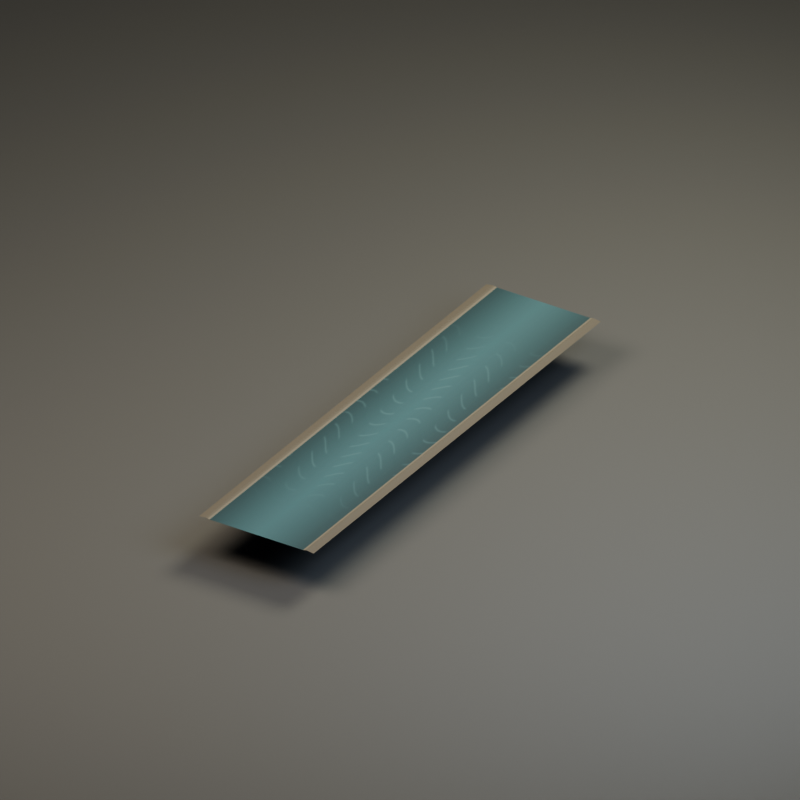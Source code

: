 # Source: hex_river_overlay_straight.blend  (saved by Blender 5.2.45; exported with 4.5.12 LTS)
import bpy
from mathutils import Matrix  # noqa: F401  (used for matrix-valued properties, if any)

bpy.ops.wm.read_factory_settings(use_empty=True)
scene = bpy.context.scene
scene.name = 'hex_river_overlay_straight'

# ---- collections
col_hex_river_overlay_straight = bpy.data.collections.new('hex_river_overlay_straight'); scene.collection.children.link(col_hex_river_overlay_straight)
col_studio___excluded_from_game_exports = bpy.data.collections.new('STUDIO — excluded from game exports'); scene.collection.children.link(col_studio___excluded_from_game_exports)

# ---- images (referenced by path relative to the original .blend; pixels are not part of the script)
import os
ASSET_DIR = os.environ.get("B2B_ASSET_DIR", "")  # directory of the original .blend (textures are referenced by path, not embedded)
HERE = os.path.dirname(os.path.abspath(__file__))  # packed textures are extracted next to this script under _unpacked/

def load_image(name, relpath, width, height, colorspace="sRGB"):
    """Load a texture the original file referenced (path relative to the .blend, or extracted next to this script)."""
    p = next((c for c in (os.path.join(HERE, relpath), os.path.join(ASSET_DIR, relpath)) if relpath and os.path.exists(c)), "")
    if p:
        img = bpy.data.images.load(p, check_existing=True)
        img.name = name
    else:  # same state as the original file: an image datablock whose file is absent (Cycles renders it pink)
        img = bpy.data.images.new(name, width, height)
        img.source = "FILE"
        img.filepath = "//" + (relpath or name)
    img.colorspace_settings.name = colorspace
    return img
img_whisperwood_v1_7a2581bebaee552aa335 = load_image('whisperwood_v1_7a2581bebaee552aa335', '_unpacked/whisperwood_v1_7a2581bebaee552aa335.c806cf45.png', 512, 512, 'sRGB')
img_ground_river_roughness = load_image('ground_river_roughness', '_unpacked/ground_river_roughness.b152b647.png', 512, 512, 'Non-Color')
img_ground_river_normal = load_image('ground_river_normal', '_unpacked/ground_river_normal.6e4572a0.png', 512, 512, 'Non-Color')

# ---- materials (node trees are filled in below, after node groups)
mat_floor_river = bpy.data.materials.new('floor_river')
mat_floor_river.diffuse_color = (0.03759, 0.08622, 0.09728, 1.0)
mat_base = bpy.data.materials.new('base')
mat_base.diffuse_color = (0.0489, 0.05018, 0.05018, 1.0)

# ---- material node trees
mat_floor_river.use_nodes = True; mat_floor_river.node_tree.nodes.clear()
_N = mat_floor_river.node_tree.nodes; _L = mat_floor_river.node_tree.links
n0 = _N.new('ShaderNodeBsdfPrincipled'); n0.name = 'Principled BSDF'; n0.location = (-200, 100)
n0.inputs[10].default_value = 0.005
n0.inputs[27].default_value = (0.03759, 0.08622, 0.09728, 1.0)
n1 = _N.new('ShaderNodeOutputMaterial'); n1.name = 'Material Output'; n1.location = (200, 100)
n2 = _N.new('ShaderNodeTexImage'); n2.name = 'Image Texture'; n2.location = (0, 0)
n2.image = img_whisperwood_v1_7a2581bebaee552aa335
n2.extension = 'EXTEND'
n3 = _N.new('ShaderNodeTexImage'); n3.name = 'Image Texture.001'; n3.location = (0, 0)
n3.image = img_ground_river_roughness
n3.extension = 'EXTEND'
n4 = _N.new('ShaderNodeTexImage'); n4.name = 'Image Texture.002'; n4.location = (0, 0)
n4.image = img_ground_river_normal
n4.extension = 'EXTEND'
n5 = _N.new('ShaderNodeNormalMap'); n5.name = 'Normal Map'; n5.location = (0, 0)
n5.width = 160
_L.new(n0.outputs[0], n1.inputs[0])
_L.new(n2.outputs[0], n0.inputs[0])
_L.new(n3.outputs[0], n0.inputs[2])
_L.new(n4.outputs[0], n5.inputs[1])
_L.new(n5.outputs[0], n0.inputs[5])
n1.is_active_output = True
mat_base.use_nodes = True; mat_base.node_tree.nodes.clear()
_N = mat_base.node_tree.nodes; _L = mat_base.node_tree.links
n0 = _N.new('ShaderNodeBsdfPrincipled'); n0.name = 'Principled BSDF'; n0.location = (-200, 100)
n0.inputs[0].default_value = (0.0489, 0.05018, 0.05018, 1.0)
n0.inputs[2].default_value = 0.78
n0.inputs[10].default_value = 0.005
n0.inputs[27].default_value = (0.0489, 0.05018, 0.05018, 1.0)
n1 = _N.new('ShaderNodeOutputMaterial'); n1.name = 'Material Output'; n1.location = (200, 100)
_L.new(n0.outputs[0], n1.inputs[0])
n1.is_active_output = True

# ---- world
world_neutral_soft_ambient_009 = bpy.data.worlds.new('Neutral soft ambient.009'); scene.world = world_neutral_soft_ambient_009
world_neutral_soft_ambient_009.use_nodes = True; world_neutral_soft_ambient_009.node_tree.nodes.clear()
_N = world_neutral_soft_ambient_009.node_tree.nodes; _L = world_neutral_soft_ambient_009.node_tree.links
n0 = _N.new('ShaderNodeBackground'); n0.name = 'Background'; n0.location = (-200, 100)
n0.inputs[0].default_value = (0.2, 0.22, 0.25, 1.0)
n0.inputs[1].default_value = 0.32
n1 = _N.new('ShaderNodeOutputWorld'); n1.name = 'World Output'; n1.location = (200, 100)
_L.new(n0.outputs[0], n1.inputs[0])
n1.is_active_output = True

# ---- cameras
cam_orthographic_art_camera_009 = bpy.data.cameras.new('Orthographic art camera.009')
cam_orthographic_art_camera_009.type = 'ORTHO'
cam_orthographic_art_camera_009.ortho_scale = 6.6

# ---- lights
light_warm_key_009 = bpy.data.lights.new('Warm key.009', 'AREA')
light_warm_key_009.color = (1.0, 0.86, 0.69)
light_warm_key_009.energy = 1012.0
light_warm_key_009.shape = 'DISK'
light_warm_key_009.size = 5.2
light_soft_sky_009 = bpy.data.lights.new('Soft sky.009', 'AREA')
light_soft_sky_009.color = (0.72, 0.83, 1.0)
light_soft_sky_009.energy = 533.0
light_soft_sky_009.shape = 'DISK'
light_soft_sky_009.size = 5.0
light_leaf_rim_009 = bpy.data.lights.new('Leaf rim.009', 'AREA')
light_leaf_rim_009.color = (1.0, 0.94, 0.73)
light_leaf_rim_009.energy = 1000.0
light_leaf_rim_009.shape = 'DISK'
light_leaf_rim_009.size = 4.0

# ---- meshes
me_independent_painted_river_ribbon = bpy.data.meshes.new('Independent painted river ribbon')
me_independent_painted_river_ribbon.from_pydata([(-0.56, 2.208, 0.006), (-0.4928, 2.208, 0.016), (-0.455, 2.208, 0.008), (0.0, 2.208, 0.008), (0.455, 2.208, 0.008), (0.4928, 2.208, 0.016), (0.56, 2.208, 0.006), (-0.56, 2.07, 0.006), (-0.4928, 2.07, 0.016), (-0.455, 2.07, 0.008), (0.0, 2.07, 0.008), (0.455, 2.07, 0.008), (0.4928, 2.07, 0.016), (0.56, 2.07, 0.006), (-0.56, 1.932, 0.006), (-0.4928, 1.932, 0.016), (-0.455, 1.932, 0.008), (0.0, 1.932, 0.008), (0.455, 1.932, 0.008), (0.4928, 1.932, 0.016), (0.56, 1.932, 0.006), (-0.56, 1.794, 0.006), (-0.4928, 1.794, 0.016), (-0.455, 1.794, 0.008), (0.0, 1.794, 0.008), (0.455, 1.794, 0.008), (0.4928, 1.794, 0.016), (0.56, 1.794, 0.006), (-0.56, 1.656, 0.006), (-0.4928, 1.656, 0.016), (-0.455, 1.656, 0.008), (0.0, 1.656, 0.008), (0.455, 1.656, 0.008), (0.4928, 1.656, 0.016), (0.56, 1.656, 0.006), (-0.56, 1.518, 0.006), (-0.4928, 1.518, 0.016), (-0.455, 1.518, 0.008), (0.0, 1.518, 0.008), (0.455, 1.518, 0.008), (0.4928, 1.518, 0.016), (0.56, 1.518, 0.006), (-0.56, 1.38, 0.006), (-0.4928, 1.38, 0.016), (-0.455, 1.38, 0.008), (0.0, 1.38, 0.008), (0.455, 1.38, 0.008), (0.4928, 1.38, 0.016), (0.56, 1.38, 0.006), (-0.56, 1.242, 0.006), (-0.4928, 1.242, 0.016), (-0.455, 1.242, 0.008), (0.0, 1.242, 0.008), (0.455, 1.242, 0.008), (0.4928, 1.242, 0.016), (0.56, 1.242, 0.006), (-0.56, 1.104, 0.006), (-0.4928, 1.104, 0.016), (-0.455, 1.104, 0.008), (0.0, 1.104, 0.008), (0.455, 1.104, 0.008), (0.4928, 1.104, 0.016), (0.56, 1.104, 0.006), (-0.56, 0.9662, 0.006), (-0.4928, 0.9662, 0.016), (-0.455, 0.9662, 0.008), (0.0, 0.9662, 0.008), (0.455, 0.9662, 0.008), (0.4928, 0.9662, 0.016), (0.56, 0.9662, 0.006), (-0.56, 0.8281, 0.006), (-0.4928, 0.8281, 0.016), (-0.455, 0.8281, 0.008), (0.0, 0.8281, 0.008), (0.455, 0.8281, 0.008), (0.4928, 0.8281, 0.016), (0.56, 0.8281, 0.006), (-0.56, 0.6901, 0.006), (-0.4928, 0.6901, 0.016), (-0.455, 0.6901, 0.008), (0.0, 0.6901, 0.008), (0.455, 0.6901, 0.008), (0.4928, 0.6901, 0.016), (0.56, 0.6901, 0.006), (-0.56, 0.5521, 0.006), (-0.4928, 0.5521, 0.016), (-0.455, 0.5521, 0.008), (0.0, 0.5521, 0.008), (0.455, 0.5521, 0.008), (0.4928, 0.5521, 0.016), (0.56, 0.5521, 0.006), (-0.56, 0.4141, 0.006), (-0.4928, 0.4141, 0.016), (-0.455, 0.4141, 0.008), (0.0, 0.4141, 0.008), (0.455, 0.4141, 0.008), (0.4928, 0.4141, 0.016), (0.56, 0.4141, 0.006), (-0.56, 0.276, 0.006), (-0.4928, 0.276, 0.016), (-0.455, 0.276, 0.008), (0.0, 0.276, 0.008), (0.455, 0.276, 0.008), (0.4928, 0.276, 0.016), (0.56, 0.276, 0.006), (-0.56, 0.138, 0.006), (-0.4928, 0.138, 0.016), (-0.455, 0.138, 0.008), (0.0, 0.138, 0.008), (0.455, 0.138, 0.008), (0.4928, 0.138, 0.016), (0.56, 0.138, 0.006), (-0.56, 0.0, 0.006), (-0.4928, 0.0, 0.016), (-0.455, 0.0, 0.008), (0.0, 0.0, 0.008), (0.455, 0.0, 0.008), (0.4928, 0.0, 0.016), (0.56, 0.0, 0.006), (-0.56, -0.138, 0.006), (-0.4928, -0.138, 0.016), (-0.455, -0.138, 0.008), (0.0, -0.138, 0.008), (0.455, -0.138, 0.008), (0.4928, -0.138, 0.016), (0.56, -0.138, 0.006), (-0.56, -0.276, 0.006), (-0.4928, -0.276, 0.016), (-0.455, -0.276, 0.008), (0.0, -0.276, 0.008), (0.455, -0.276, 0.008), (0.4928, -0.276, 0.016), (0.56, -0.276, 0.006), (-0.56, -0.4141, 0.006), (-0.4928, -0.4141, 0.016), (-0.455, -0.4141, 0.008), (0.0, -0.4141, 0.008), (0.455, -0.4141, 0.008), (0.4928, -0.4141, 0.016), (0.56, -0.4141, 0.006), (-0.56, -0.5521, 0.006), (-0.4928, -0.5521, 0.016), (-0.455, -0.5521, 0.008), (0.0, -0.5521, 0.008), (0.455, -0.5521, 0.008), (0.4928, -0.5521, 0.016), (0.56, -0.5521, 0.006), (-0.56, -0.6901, 0.006), (-0.4928, -0.6901, 0.016), (-0.455, -0.6901, 0.008), (0.0, -0.6901, 0.008), (0.455, -0.6901, 0.008), (0.4928, -0.6901, 0.016), (0.56, -0.6901, 0.006), (-0.56, -0.8281, 0.006), (-0.4928, -0.8281, 0.016), (-0.455, -0.8281, 0.008), (0.0, -0.8281, 0.008), (0.455, -0.8281, 0.008), (0.4928, -0.8281, 0.016), (0.56, -0.8281, 0.006), (-0.56, -0.9662, 0.006), (-0.4928, -0.9662, 0.016), (-0.455, -0.9662, 0.008), (0.0, -0.9662, 0.008), (0.455, -0.9662, 0.008), (0.4928, -0.9662, 0.016), (0.56, -0.9662, 0.006), (-0.56, -1.104, 0.006), (-0.4928, -1.104, 0.016), (-0.455, -1.104, 0.008), (0.0, -1.104, 0.008), (0.455, -1.104, 0.008), (0.4928, -1.104, 0.016), (0.56, -1.104, 0.006), (-0.56, -1.242, 0.006), (-0.4928, -1.242, 0.016), (-0.455, -1.242, 0.008), (0.0, -1.242, 0.008), (0.455, -1.242, 0.008), (0.4928, -1.242, 0.016), (0.56, -1.242, 0.006), (-0.56, -1.38, 0.006), (-0.4928, -1.38, 0.016), (-0.455, -1.38, 0.008), (0.0, -1.38, 0.008), (0.455, -1.38, 0.008), (0.4928, -1.38, 0.016), (0.56, -1.38, 0.006), (-0.56, -1.518, 0.006), (-0.4928, -1.518, 0.016), (-0.455, -1.518, 0.008), (0.0, -1.518, 0.008), (0.455, -1.518, 0.008), (0.4928, -1.518, 0.016), (0.56, -1.518, 0.006), (-0.56, -1.656, 0.006), (-0.4928, -1.656, 0.016), (-0.455, -1.656, 0.008), (0.0, -1.656, 0.008), (0.455, -1.656, 0.008), (0.4928, -1.656, 0.016), (0.56, -1.656, 0.006), (-0.56, -1.794, 0.006), (-0.4928, -1.794, 0.016), (-0.455, -1.794, 0.008), (0.0, -1.794, 0.008), (0.455, -1.794, 0.008), (0.4928, -1.794, 0.016), (0.56, -1.794, 0.006), (-0.56, -1.932, 0.006), (-0.4928, -1.932, 0.016), (-0.455, -1.932, 0.008), (0.0, -1.932, 0.008), (0.455, -1.932, 0.008), (0.4928, -1.932, 0.016), (0.56, -1.932, 0.006), (-0.56, -2.07, 0.006), (-0.4928, -2.07, 0.016), (-0.455, -2.07, 0.008), (0.0, -2.07, 0.008), (0.455, -2.07, 0.008), (0.4928, -2.07, 0.016), (0.56, -2.07, 0.006), (-0.56, -2.208, 0.006), (-0.4928, -2.208, 0.016), (-0.455, -2.208, 0.008), (0.0, -2.208, 0.008), (0.455, -2.208, 0.008), (0.4928, -2.208, 0.016), (0.56, -2.208, 0.006)], [], [(0, 7, 8, 1), (1, 8, 9, 2), (2, 9, 10, 3), (3, 10, 11, 4), (4, 11, 12, 5), (5, 12, 13, 6), (7, 14, 15, 8), (8, 15, 16, 9), (9, 16, 17, 10), (10, 17, 18, 11), (11, 18, 19, 12), (12, 19, 20, 13), (14, 21, 22, 15), (15, 22, 23, 16), (16, 23, 24, 17), (17, 24, 25, 18), (18, 25, 26, 19), (19, 26, 27, 20), (21, 28, 29, 22), (22, 29, 30, 23), (23, 30, 31, 24), (24, 31, 32, 25), (25, 32, 33, 26), (26, 33, 34, 27), (28, 35, 36, 29), (29, 36, 37, 30), (30, 37, 38, 31), (31, 38, 39, 32), (32, 39, 40, 33), (33, 40, 41, 34), (35, 42, 43, 36), (36, 43, 44, 37), (37, 44, 45, 38), (38, 45, 46, 39), (39, 46, 47, 40), (40, 47, 48, 41), (42, 49, 50, 43), (43, 50, 51, 44), (44, 51, 52, 45), (45, 52, 53, 46), (46, 53, 54, 47), (47, 54, 55, 48), (49, 56, 57, 50), (50, 57, 58, 51), (51, 58, 59, 52), (52, 59, 60, 53), (53, 60, 61, 54), (54, 61, 62, 55), (56, 63, 64, 57), (57, 64, 65, 58), (58, 65, 66, 59), (59, 66, 67, 60), (60, 67, 68, 61), (61, 68, 69, 62), (63, 70, 71, 64), (64, 71, 72, 65), (65, 72, 73, 66), (66, 73, 74, 67), (67, 74, 75, 68), (68, 75, 76, 69), (70, 77, 78, 71), (71, 78, 79, 72), (72, 79, 80, 73), (73, 80, 81, 74), (74, 81, 82, 75), (75, 82, 83, 76), (77, 84, 85, 78), (78, 85, 86, 79), (79, 86, 87, 80), (80, 87, 88, 81), (81, 88, 89, 82), (82, 89, 90, 83), (84, 91, 92, 85), (85, 92, 93, 86), (86, 93, 94, 87), (87, 94, 95, 88), (88, 95, 96, 89), (89, 96, 97, 90), (91, 98, 99, 92), (92, 99, 100, 93), (93, 100, 101, 94), (94, 101, 102, 95), (95, 102, 103, 96), (96, 103, 104, 97), (98, 105, 106, 99), (99, 106, 107, 100), (100, 107, 108, 101), (101, 108, 109, 102), (102, 109, 110, 103), (103, 110, 111, 104), (105, 112, 113, 106), (106, 113, 114, 107), (107, 114, 115, 108), (108, 115, 116, 109), (109, 116, 117, 110), (110, 117, 118, 111), (112, 119, 120, 113), (113, 120, 121, 114), (114, 121, 122, 115), (115, 122, 123, 116), (116, 123, 124, 117), (117, 124, 125, 118), (119, 126, 127, 120), (120, 127, 128, 121), (121, 128, 129, 122), (122, 129, 130, 123), (123, 130, 131, 124), (124, 131, 132, 125), (126, 133, 134, 127), (127, 134, 135, 128), (128, 135, 136, 129), (129, 136, 137, 130), (130, 137, 138, 131), (131, 138, 139, 132), (133, 140, 141, 134), (134, 141, 142, 135), (135, 142, 143, 136), (136, 143, 144, 137), (137, 144, 145, 138), (138, 145, 146, 139), (140, 147, 148, 141), (141, 148, 149, 142), (142, 149, 150, 143), (143, 150, 151, 144), (144, 151, 152, 145), (145, 152, 153, 146), (147, 154, 155, 148), (148, 155, 156, 149), (149, 156, 157, 150), (150, 157, 158, 151), (151, 158, 159, 152), (152, 159, 160, 153), (154, 161, 162, 155), (155, 162, 163, 156), (156, 163, 164, 157), (157, 164, 165, 158), (158, 165, 166, 159), (159, 166, 167, 160), (161, 168, 169, 162), (162, 169, 170, 163), (163, 170, 171, 164), (164, 171, 172, 165), (165, 172, 173, 166), (166, 173, 174, 167), (168, 175, 176, 169), (169, 176, 177, 170), (170, 177, 178, 171), (171, 178, 179, 172), (172, 179, 180, 173), (173, 180, 181, 174), (175, 182, 183, 176), (176, 183, 184, 177), (177, 184, 185, 178), (178, 185, 186, 179), (179, 186, 187, 180), (180, 187, 188, 181), (182, 189, 190, 183), (183, 190, 191, 184), (184, 191, 192, 185), (185, 192, 193, 186), (186, 193, 194, 187), (187, 194, 195, 188), (189, 196, 197, 190), (190, 197, 198, 191), (191, 198, 199, 192), (192, 199, 200, 193), (193, 200, 201, 194), (194, 201, 202, 195), (196, 203, 204, 197), (197, 204, 205, 198), (198, 205, 206, 199), (199, 206, 207, 200), (200, 207, 208, 201), (201, 208, 209, 202), (203, 210, 211, 204), (204, 211, 212, 205), (205, 212, 213, 206), (206, 213, 214, 207), (207, 214, 215, 208), (208, 215, 216, 209), (210, 217, 218, 211), (211, 218, 219, 212), (212, 219, 220, 213), (213, 220, 221, 214), (214, 221, 222, 215), (215, 222, 223, 216), (217, 224, 225, 218), (218, 225, 226, 219), (219, 226, 227, 220), (220, 227, 228, 221), (221, 228, 229, 222), (222, 229, 230, 223)])
_uv = me_independent_painted_river_ribbon.uv_layers.new(name='PaintedUV')
_uv.uv.foreach_set('vector', [0.0, 0.0, 0.0, 0.03125, 0.06, 0.03125, 0.06, 0.0, 0.06, 0.0, 0.06, 0.03125, 0.09375, 0.03125, 0.09375, 0.0, 0.09375, 0.0, 0.09375, 0.03125, 0.5, 0.03125, 0.5, 0.0, 0.5, 0.0, 0.5, 0.03125, 0.9062, 0.03125, 0.9062, 0.0, 0.9062, 0.0, 0.9062, 0.03125, 0.94, 0.03125, 0.94, 0.0, 0.94, 0.0, 0.94, 0.03125, 1.0, 0.03125, 1.0, 0.0, 0.0, 0.03125, 0.0, 0.0625, 0.06, 0.0625, 0.06, 0.03125, 0.06, 0.03125, 0.06, 0.0625, 0.09375, 0.0625, 0.09375, 0.03125, 0.09375, 0.03125, 0.09375, 0.0625, 0.5, 0.0625, 0.5, 0.03125, 0.5, 0.03125, 0.5, 0.0625, 0.9062, 0.0625, 0.9062, 0.03125, 0.9062, 0.03125, 0.9062, 0.0625, 0.94, 0.0625, 0.94, 0.03125, 0.94, 0.03125, 0.94, 0.0625, 1.0, 0.0625, 1.0, 0.03125, 0.0, 0.0625, 0.0, 0.09375, 0.06, 0.09375, 0.06, 0.0625, 0.06, 0.0625, 0.06, 0.09375, 0.09375, 0.09375, 0.09375, 0.0625, 0.09375, 0.0625, 0.09375, 0.09375, 0.5, 0.09375, 0.5, 0.0625, 0.5, 0.0625, 0.5, 0.09375, 0.9062, 0.09375, 0.9062, 0.0625, 0.9062, 0.0625, 0.9062, 0.09375, 0.94, 0.09375, 0.94, 0.0625, 0.94, 0.0625, 0.94, 0.09375, 1.0, 0.09375, 1.0, 0.0625, 0.0, 0.09375, 0.0, 0.125, 0.06, 0.125, 0.06, 0.09375, 0.06, 0.09375, 0.06, 0.125, 0.09375, 0.125, 0.09375, 0.09375, 0.09375, 0.09375, 0.09375, 0.125, 0.5, 0.125, 0.5, 0.09375, 0.5, 0.09375, 0.5, 0.125, 0.9062, 0.125, 0.9062, 0.09375, 0.9062, 0.09375, 0.9062, 0.125, 0.94, 0.125, 0.94, 0.09375, 0.94, 0.09375, 0.94, 0.125, 1.0, 0.125, 1.0, 0.09375, 0.0, 0.125, 0.0, 0.1562, 0.06, 0.1562, 0.06, 0.125, 0.06, 0.125, 0.06, 0.1562, 0.09375, 0.1562, 0.09375, 0.125, 0.09375, 0.125, 0.09375, 0.1562, 0.5, 0.1562, 0.5, 0.125, 0.5, 0.125, 0.5, 0.1562, 0.9062, 0.1562, 0.9062, 0.125, 0.9062, 0.125, 0.9062, 0.1562, 0.94, 0.1562, 0.94, 0.125, 0.94, 0.125, 0.94, 0.1562, 1.0, 0.1562, 1.0, 0.125, 0.0, 0.1562, 0.0, 0.1875, 0.06, 0.1875, 0.06, 0.1562, 0.06, 0.1562, 0.06, 0.1875, 0.09375, 0.1875, 0.09375, 0.1562, 0.09375, 0.1562, 0.09375, 0.1875, 0.5, 0.1875, 0.5, 0.1562, 0.5, 0.1562, 0.5, 0.1875, 0.9062, 0.1875, 0.9062, 0.1562, 0.9062, 0.1562, 0.9062, 0.1875, 0.94, 0.1875, 0.94, 0.1562, 0.94, 0.1562, 0.94, 0.1875, 1.0, 0.1875, 1.0, 0.1562, 0.0, 0.1875, 0.0, 0.2188, 0.06, 0.2188, 0.06, 0.1875, 0.06, 0.1875, 0.06, 0.2188, 0.09375, 0.2188, 0.09375, 0.1875, 0.09375, 0.1875, 0.09375, 0.2188, 0.5, 0.2188, 0.5, 0.1875, 0.5, 0.1875, 0.5, 0.2188, 0.9062, 0.2188, 0.9062, 0.1875, 0.9062, 0.1875, 0.9062, 0.2188, 0.94, 0.2188, 0.94, 0.1875, 0.94, 0.1875, 0.94, 0.2188, 1.0, 0.2188, 1.0, 0.1875, 0.0, 0.2188, 0.0, 0.25, 0.06, 0.25, 0.06, 0.2188, 0.06, 0.2188, 0.06, 0.25, 0.09375, 0.25, 0.09375, 0.2188, 0.09375, 0.2188, 0.09375, 0.25, 0.5, 0.25, 0.5, 0.2188, 0.5, 0.2188, 0.5, 0.25, 0.9062, 0.25, 0.9062, 0.2188, 0.9062, 0.2188, 0.9062, 0.25, 0.94, 0.25, 0.94, 0.2188, 0.94, 0.2188, 0.94, 0.25, 1.0, 0.25, 1.0, 0.2188, 0.0, 0.25, 0.0, 0.2812, 0.06, 0.2812, 0.06, 0.25, 0.06, 0.25, 0.06, 0.2812, 0.09375, 0.2812, 0.09375, 0.25, 0.09375, 0.25, 0.09375, 0.2812, 0.5, 0.2812, 0.5, 0.25, 0.5, 0.25, 0.5, 0.2812, 0.9062, 0.2812, 0.9062, 0.25, 0.9062, 0.25, 0.9062, 0.2812, 0.94, 0.2812, 0.94, 0.25, 0.94, 0.25, 0.94, 0.2812, 1.0, 0.2812, 1.0, 0.25, 0.0, 0.2812, 0.0, 0.3125, 0.06, 0.3125, 0.06, 0.2812, 0.06, 0.2812, 0.06, 0.3125, 0.09375, 0.3125, 0.09375, 0.2812, 0.09375, 0.2812, 0.09375, 0.3125, 0.5, 0.3125, 0.5, 0.2812, 0.5, 0.2812, 0.5, 0.3125, 0.9062, 0.3125, 0.9062, 0.2812, 0.9062, 0.2812, 0.9062, 0.3125, 0.94, 0.3125, 0.94, 0.2812, 0.94, 0.2812, 0.94, 0.3125, 1.0, 0.3125, 1.0, 0.2812, 0.0, 0.3125, 0.0, 0.3438, 0.06, 0.3438, 0.06, 0.3125, 0.06, 0.3125, 0.06, 0.3438, 0.09375, 0.3438, 0.09375, 0.3125, 0.09375, 0.3125, 0.09375, 0.3438, 0.5, 0.3438, 0.5, 0.3125, 0.5, 0.3125, 0.5, 0.3438, 0.9062, 0.3438, 0.9062, 0.3125, 0.9062, 0.3125, 0.9062, 0.3438, 0.94, 0.3438, 0.94, 0.3125, 0.94, 0.3125, 0.94, 0.3438, 1.0, 0.3438, 1.0, 0.3125, 0.0, 0.3438, 0.0, 0.375, 0.06, 0.375, 0.06, 0.3438, 0.06, 0.3438, 0.06, 0.375, 0.09375, 0.375, 0.09375, 0.3438, 0.09375, 0.3438, 0.09375, 0.375, 0.5, 0.375, 0.5, 0.3438, 0.5, 0.3438, 0.5, 0.375, 0.9062, 0.375, 0.9062, 0.3438, 0.9062, 0.3438, 0.9062, 0.375, 0.94, 0.375, 0.94, 0.3438, 0.94, 0.3438, 0.94, 0.375, 1.0, 0.375, 1.0, 0.3438, 0.0, 0.375, 0.0, 0.4062, 0.06, 0.4062, 0.06, 0.375, 0.06, 0.375, 0.06, 0.4062, 0.09375, 0.4062, 0.09375, 0.375, 0.09375, 0.375, 0.09375, 0.4062, 0.5, 0.4062, 0.5, 0.375, 0.5, 0.375, 0.5, 0.4062, 0.9062, 0.4062, 0.9062, 0.375, 0.9062, 0.375, 0.9062, 0.4062, 0.94, 0.4062, 0.94, 0.375, 0.94, 0.375, 0.94, 0.4062, 1.0, 0.4062, 1.0, 0.375, 0.0, 0.4062, 0.0, 0.4375, 0.06, 0.4375, 0.06, 0.4062, 0.06, 0.4062, 0.06, 0.4375, 0.09375, 0.4375, 0.09375, 0.4062, 0.09375, 0.4062, 0.09375, 0.4375, 0.5, 0.4375, 0.5, 0.4062, 0.5, 0.4062, 0.5, 0.4375, 0.9062, 0.4375, 0.9062, 0.4062, 0.9062, 0.4062, 0.9062, 0.4375, 0.94, 0.4375, 0.94, 0.4062, 0.94, 0.4062, 0.94, 0.4375, 1.0, 0.4375, 1.0, 0.4062, 0.0, 0.4375, 0.0, 0.4688, 0.06, 0.4688, 0.06, 0.4375, 0.06, 0.4375, 0.06, 0.4688, 0.09375, 0.4688, 0.09375, 0.4375, 0.09375, 0.4375, 0.09375, 0.4688, 0.5, 0.4688, 0.5, 0.4375, 0.5, 0.4375, 0.5, 0.4688, 0.9062, 0.4688, 0.9062, 0.4375, 0.9062, 0.4375, 0.9062, 0.4688, 0.94, 0.4688, 0.94, 0.4375, 0.94, 0.4375, 0.94, 0.4688, 1.0, 0.4688, 1.0, 0.4375, 0.0, 0.4688, 0.0, 0.5, 0.06, 0.5, 0.06, 0.4688, 0.06, 0.4688, 0.06, 0.5, 0.09375, 0.5, 0.09375, 0.4688, 0.09375, 0.4688, 0.09375, 0.5, 0.5, 0.5, 0.5, 0.4688, 0.5, 0.4688, 0.5, 0.5, 0.9062, 0.5, 0.9062, 0.4688, 0.9062, 0.4688, 0.9062, 0.5, 0.94, 0.5, 0.94, 0.4688, 0.94, 0.4688, 0.94, 0.5, 1.0, 0.5, 1.0, 0.4688, 0.0, 0.5, 0.0, 0.5312, 0.06, 0.5312, 0.06, 0.5, 0.06, 0.5, 0.06, 0.5312, 0.09375, 0.5312, 0.09375, 0.5, 0.09375, 0.5, 0.09375, 0.5312, 0.5, 0.5312, 0.5, 0.5, 0.5, 0.5, 0.5, 0.5312, 0.9062, 0.5312, 0.9062, 0.5, 0.9062, 0.5, 0.9062, 0.5312, 0.94, 0.5312, 0.94, 0.5, 0.94, 0.5, 0.94, 0.5312, 1.0, 0.5312, 1.0, 0.5, 0.0, 0.5312, 0.0, 0.5625, 0.06, 0.5625, 0.06, 0.5312, 0.06, 0.5312, 0.06, 0.5625, 0.09375, 0.5625, 0.09375, 0.5312, 0.09375, 0.5312, 0.09375, 0.5625, 0.5, 0.5625, 0.5, 0.5312, 0.5, 0.5312, 0.5, 0.5625, 0.9062, 0.5625, 0.9062, 0.5312, 0.9062, 0.5312, 0.9062, 0.5625, 0.94, 0.5625, 0.94, 0.5312, 0.94, 0.5312, 0.94, 0.5625, 1.0, 0.5625, 1.0, 0.5312, 0.0, 0.5625, 0.0, 0.5938, 0.06, 0.5938, 0.06, 0.5625, 0.06, 0.5625, 0.06, 0.5938, 0.09375, 0.5938, 0.09375, 0.5625, 0.09375, 0.5625, 0.09375, 0.5938, 0.5, 0.5938, 0.5, 0.5625, 0.5, 0.5625, 0.5, 0.5938, 0.9062, 0.5938, 0.9062, 0.5625, 0.9062, 0.5625, 0.9062, 0.5938, 0.94, 0.5938, 0.94, 0.5625, 0.94, 0.5625, 0.94, 0.5938, 1.0, 0.5938, 1.0, 0.5625, 0.0, 0.5938, 0.0, 0.625, 0.06, 0.625, 0.06, 0.5938, 0.06, 0.5938, 0.06, 0.625, 0.09375, 0.625, 0.09375, 0.5938, 0.09375, 0.5938, 0.09375, 0.625, 0.5, 0.625, 0.5, 0.5938, 0.5, 0.5938, 0.5, 0.625, 0.9062, 0.625, 0.9062, 0.5938, 0.9062, 0.5938, 0.9062, 0.625, 0.94, 0.625, 0.94, 0.5938, 0.94, 0.5938, 0.94, 0.625, 1.0, 0.625, 1.0, 0.5938, 0.0, 0.625, 0.0, 0.6562, 0.06, 0.6562, 0.06, 0.625, 0.06, 0.625, 0.06, 0.6562, 0.09375, 0.6562, 0.09375, 0.625, 0.09375, 0.625, 0.09375, 0.6562, 0.5, 0.6562, 0.5, 0.625, 0.5, 0.625, 0.5, 0.6562, 0.9062, 0.6562, 0.9062, 0.625, 0.9062, 0.625, 0.9062, 0.6562, 0.94, 0.6562, 0.94, 0.625, 0.94, 0.625, 0.94, 0.6562, 1.0, 0.6562, 1.0, 0.625, 0.0, 0.6562, 0.0, 0.6875, 0.06, 0.6875, 0.06, 0.6562, 0.06, 0.6562, 0.06, 0.6875, 0.09375, 0.6875, 0.09375, 0.6562, 0.09375, 0.6562, 0.09375, 0.6875, 0.5, 0.6875, 0.5, 0.6562, 0.5, 0.6562, 0.5, 0.6875, 0.9062, 0.6875, 0.9062, 0.6562, 0.9062, 0.6562, 0.9062, 0.6875, 0.94, 0.6875, 0.94, 0.6562, 0.94, 0.6562, 0.94, 0.6875, 1.0, 0.6875, 1.0, 0.6562, 0.0, 0.6875, 0.0, 0.7188, 0.06, 0.7188, 0.06, 0.6875, 0.06, 0.6875, 0.06, 0.7188, 0.09375, 0.7188, 0.09375, 0.6875, 0.09375, 0.6875, 0.09375, 0.7188, 0.5, 0.7188, 0.5, 0.6875, 0.5, 0.6875, 0.5, 0.7188, 0.9062, 0.7188, 0.9062, 0.6875, 0.9062, 0.6875, 0.9062, 0.7188, 0.94, 0.7188, 0.94, 0.6875, 0.94, 0.6875, 0.94, 0.7188, 1.0, 0.7188, 1.0, 0.6875, 0.0, 0.7188, 0.0, 0.75, 0.06, 0.75, 0.06, 0.7188, 0.06, 0.7188, 0.06, 0.75, 0.09375, 0.75, 0.09375, 0.7188, 0.09375, 0.7188, 0.09375, 0.75, 0.5, 0.75, 0.5, 0.7188, 0.5, 0.7188, 0.5, 0.75, 0.9062, 0.75, 0.9062, 0.7188, 0.9062, 0.7188, 0.9062, 0.75, 0.94, 0.75, 0.94, 0.7188, 0.94, 0.7188, 0.94, 0.75, 1.0, 0.75, 1.0, 0.7188, 0.0, 0.75, 0.0, 0.7812, 0.06, 0.7812, 0.06, 0.75, 0.06, 0.75, 0.06, 0.7812, 0.09375, 0.7812, 0.09375, 0.75, 0.09375, 0.75, 0.09375, 0.7812, 0.5, 0.7812, 0.5, 0.75, 0.5, 0.75, 0.5, 0.7812, 0.9062, 0.7812, 0.9062, 0.75, 0.9062, 0.75, 0.9062, 0.7812, 0.94, 0.7812, 0.94, 0.75, 0.94, 0.75, 0.94, 0.7812, 1.0, 0.7812, 1.0, 0.75, 0.0, 0.7812, 0.0, 0.8125, 0.06, 0.8125, 0.06, 0.7812, 0.06, 0.7812, 0.06, 0.8125, 0.09375, 0.8125, 0.09375, 0.7812, 0.09375, 0.7812, 0.09375, 0.8125, 0.5, 0.8125, 0.5, 0.7812, 0.5, 0.7812, 0.5, 0.8125, 0.9062, 0.8125, 0.9062, 0.7812, 0.9062, 0.7812, 0.9062, 0.8125, 0.94, 0.8125, 0.94, 0.7812, 0.94, 0.7812, 0.94, 0.8125, 1.0, 0.8125, 1.0, 0.7812, 0.0, 0.8125, 0.0, 0.8438, 0.06, 0.8438, 0.06, 0.8125, 0.06, 0.8125, 0.06, 0.8438, 0.09375, 0.8438, 0.09375, 0.8125, 0.09375, 0.8125, 0.09375, 0.8438, 0.5, 0.8438, 0.5, 0.8125, 0.5, 0.8125, 0.5, 0.8438, 0.9062, 0.8438, 0.9062, 0.8125, 0.9062, 0.8125, 0.9062, 0.8438, 0.94, 0.8438, 0.94, 0.8125, 0.94, 0.8125, 0.94, 0.8438, 1.0, 0.8438, 1.0, 0.8125, 0.0, 0.8438, 0.0, 0.875, 0.06, 0.875, 0.06, 0.8438, 0.06, 0.8438, 0.06, 0.875, 0.09375, 0.875, 0.09375, 0.8438, 0.09375, 0.8438, 0.09375, 0.875, 0.5, 0.875, 0.5, 0.8438, 0.5, 0.8438, 0.5, 0.875, 0.9062, 0.875, 0.9062, 0.8438, 0.9062, 0.8438, 0.9062, 0.875, 0.94, 0.875, 0.94, 0.8438, 0.94, 0.8438, 0.94, 0.875, 1.0, 0.875, 1.0, 0.8438, 0.0, 0.875, 0.0, 0.9062, 0.06, 0.9062, 0.06, 0.875, 0.06, 0.875, 0.06, 0.9062, 0.09375, 0.9062, 0.09375, 0.875, 0.09375, 0.875, 0.09375, 0.9062, 0.5, 0.9062, 0.5, 0.875, 0.5, 0.875, 0.5, 0.9062, 0.9062, 0.9062, 0.9062, 0.875, 0.9062, 0.875, 0.9062, 0.9062, 0.94, 0.9062, 0.94, 0.875, 0.94, 0.875, 0.94, 0.9062, 1.0, 0.9062, 1.0, 0.875, 0.0, 0.9062, 0.0, 0.9375, 0.06, 0.9375, 0.06, 0.9062, 0.06, 0.9062, 0.06, 0.9375, 0.09375, 0.9375, 0.09375, 0.9062, 0.09375, 0.9062, 0.09375, 0.9375, 0.5, 0.9375, 0.5, 0.9062, 0.5, 0.9062, 0.5, 0.9375, 0.9062, 0.9375, 0.9062, 0.9062, 0.9062, 0.9062, 0.9062, 0.9375, 0.94, 0.9375, 0.94, 0.9062, 0.94, 0.9062, 0.94, 0.9375, 1.0, 0.9375, 1.0, 0.9062, 0.0, 0.9375, 0.0, 0.9688, 0.06, 0.9688, 0.06, 0.9375, 0.06, 0.9375, 0.06, 0.9688, 0.09375, 0.9688, 0.09375, 0.9375, 0.09375, 0.9375, 0.09375, 0.9688, 0.5, 0.9688, 0.5, 0.9375, 0.5, 0.9375, 0.5, 0.9688, 0.9062, 0.9688, 0.9062, 0.9375, 0.9062, 0.9375, 0.9062, 0.9688, 0.94, 0.9688, 0.94, 0.9375, 0.94, 0.9375, 0.94, 0.9688, 1.0, 0.9688, 1.0, 0.9375, 0.0, 0.9688, 0.0, 1.0, 0.06, 1.0, 0.06, 0.9688, 0.06, 0.9688, 0.06, 1.0, 0.09375, 1.0, 0.09375, 0.9688, 0.09375, 0.9688, 0.09375, 1.0, 0.5, 1.0, 0.5, 0.9688, 0.5, 0.9688, 0.5, 1.0, 0.9062, 1.0, 0.9062, 0.9688, 0.9062, 0.9688, 0.9062, 1.0, 0.94, 1.0, 0.94, 0.9688, 0.94, 0.9688, 0.94, 1.0, 1.0, 1.0, 1.0, 0.9688])
me_independent_painted_river_ribbon.materials.append(mat_floor_river)
me_independent_painted_river_ribbon.update()
me_studio_ground_009 = bpy.data.meshes.new('Studio ground.009')
me_studio_ground_009.from_pydata([(-100.0, -100.0, -0.465), (-100.0, -100.0, -0.365), (-100.0, 100.0, -0.465), (-100.0, 100.0, -0.365), (100.0, -100.0, -0.465), (100.0, -100.0, -0.365), (100.0, 100.0, -0.465), (100.0, 100.0, -0.365)], [], [(0, 4, 6, 2), (1, 3, 7, 5), (0, 1, 5, 4), (2, 6, 7, 3), (0, 2, 3, 1), (4, 5, 7, 6)])
me_studio_ground_009.materials.append(mat_base)
me_studio_ground_009.update()

# ---- objects
ob_hex_river_overlay_straight_root = bpy.data.objects.new('hex_river_overlay_straight_root', None)
ob_independent_painted_river_ribbon = bpy.data.objects.new('Independent painted river ribbon', me_independent_painted_river_ribbon)
ob_studio_ground = bpy.data.objects.new('Studio ground', me_studio_ground_009)
ob_orthographic_art_camera = bpy.data.objects.new('Orthographic art camera', cam_orthographic_art_camera_009)
ob_warm_key = bpy.data.objects.new('Warm key', light_warm_key_009)
ob_soft_sky = bpy.data.objects.new('Soft sky', light_soft_sky_009)
ob_leaf_rim = bpy.data.objects.new('Leaf rim', light_leaf_rim_009)

# ---- transforms, parenting, visibility, modifiers, constraints
ob_hex_river_overlay_straight_root.location = (0.0, 0.0, 0.0)
ob_hex_river_overlay_straight_root.empty_display_size = 0.06
ob_independent_painted_river_ribbon.parent = ob_hex_river_overlay_straight_root
ob_independent_painted_river_ribbon.location = (0.0, 0.0, 0.0)
ob_studio_ground.location = (0.0, 0.0, 0.0)
ob_orthographic_art_camera.location = (7.0, -11.0, 8.0)
ob_orthographic_art_camera.rotation_euler = (1.031, 6.608e-08, 0.5667)
ob_warm_key.location = (-3.0, -4.0, 8.0)
ob_warm_key.rotation_euler = (0.6411, 3.732e-08, -0.6435)
ob_soft_sky.location = (5.0, -1.0, 5.0)
ob_soft_sky.rotation_euler = (0.9431, -1.854e-09, 1.373)
ob_leaf_rim.location = (1.0, 5.0, 7.0)
ob_leaf_rim.rotation_euler = (0.7298, -5.479e-08, 2.944)

# ---- collection membership
col_hex_river_overlay_straight.objects.link(ob_hex_river_overlay_straight_root)
col_hex_river_overlay_straight.objects.link(ob_independent_painted_river_ribbon)
col_studio___excluded_from_game_exports.objects.link(ob_studio_ground)
col_studio___excluded_from_game_exports.objects.link(ob_orthographic_art_camera)
col_studio___excluded_from_game_exports.objects.link(ob_warm_key)
col_studio___excluded_from_game_exports.objects.link(ob_soft_sky)
col_studio___excluded_from_game_exports.objects.link(ob_leaf_rim)

# ---- scene / render settings (as saved in the file)
scene.camera = ob_orthographic_art_camera
scene.frame_start = 1; scene.frame_end = 250; scene.frame_set(1)
scene.render.engine = 'CYCLES'
scene.render.resolution_x = 1200
scene.render.resolution_y = 1200
scene.render.bake_bias = 0.0
scene.render.bake_samples = 0
scene.render.compositor_device = 'GPU'
scene.cycles.samples = 64
scene.eevee.use_volume_custom_range = False
scene.eevee.fast_gi_thickness_near = 0.1
scene.eevee.fast_gi_thickness_far = 0.0
scene.eevee.ray_tracing_options.screen_trace_thickness = 0.1
scene.view_settings.look = 'AgX - Medium High Contrast'
bpy.context.view_layer.update()
